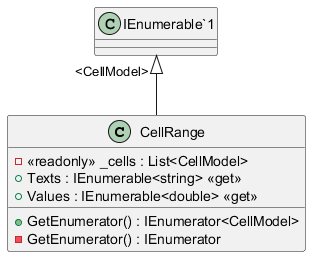

The diagram above was rendered by PlantUML. Its source (embedded in the PNG):
@startuml
class CellRange {
    - <<readonly>> _cells : List<CellModel>
    + Texts : IEnumerable<string> <<get>>
    + Values : IEnumerable<double> <<get>>
    + GetEnumerator() : IEnumerator<CellModel>
    - GetEnumerator() : IEnumerator
}
"IEnumerable`1" "<CellModel>" <|-- CellRange
@enduml